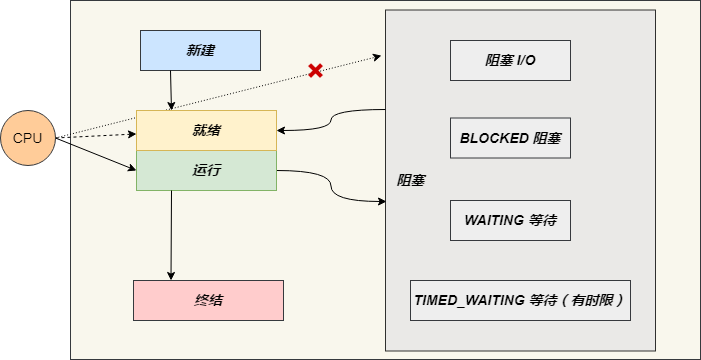

The diagram above was exported from draw.io. Its source (the exported page's mxGraphModel, read from the mxfile embedded in the PNG):
<mxGraphModel dx="1413" dy="583" grid="1" gridSize="10" guides="1" tooltips="1" connect="1" arrows="1" fold="1" page="1" pageScale="1" pageWidth="827" pageHeight="1169" math="0" shadow="0">
  <root>
    <mxCell id="0" />
    <mxCell id="1" parent="0" />
    <mxCell id="DJBZW0Ht9dmXV3jwoq11-2" value="" style="rounded=0;whiteSpace=wrap;html=1;labelBackgroundColor=none;fontSize=14;fillColor=#f9f7ed;strokeColor=#36393d;" vertex="1" parent="1">
      <mxGeometry x="120" y="60" width="630" height="359" as="geometry" />
    </mxCell>
    <mxCell id="DJBZW0Ht9dmXV3jwoq11-3" value="&lt;font style=&quot;font-size: 14px;&quot;&gt;&lt;b&gt;&lt;i&gt;新建&lt;/i&gt;&lt;/b&gt;&lt;/font&gt;" style="rounded=0;whiteSpace=wrap;html=1;fillColor=#cce5ff;strokeColor=#36393d;" vertex="1" parent="1">
      <mxGeometry x="190" y="90" width="120" height="40" as="geometry" />
    </mxCell>
    <mxCell id="DJBZW0Ht9dmXV3jwoq11-50" style="edgeStyle=orthogonalEdgeStyle;curved=1;rounded=0;orthogonalLoop=1;jettySize=auto;html=1;exitX=1;exitY=0.5;exitDx=0;exitDy=0;entryX=0.02;entryY=1.2;entryDx=0;entryDy=0;entryPerimeter=0;fontSize=14;" edge="1" parent="1" source="DJBZW0Ht9dmXV3jwoq11-4" target="DJBZW0Ht9dmXV3jwoq11-48">
      <mxGeometry relative="1" as="geometry" />
    </mxCell>
    <mxCell id="DJBZW0Ht9dmXV3jwoq11-4" value="&lt;font style=&quot;font-size: 14px;&quot;&gt;&lt;b&gt;&lt;i&gt;运行&lt;/i&gt;&lt;/b&gt;&lt;/font&gt;" style="rounded=0;whiteSpace=wrap;html=1;fillColor=#d5e8d4;strokeColor=#82b366;" vertex="1" parent="1">
      <mxGeometry x="186" y="210" width="140" height="40" as="geometry" />
    </mxCell>
    <mxCell id="DJBZW0Ht9dmXV3jwoq11-5" style="edgeStyle=none;rounded=0;orthogonalLoop=1;jettySize=auto;html=1;exitX=0.25;exitY=1;exitDx=0;exitDy=0;entryX=0.25;entryY=0;entryDx=0;entryDy=0;fontSize=14;" edge="1" parent="1" source="DJBZW0Ht9dmXV3jwoq11-3" target="DJBZW0Ht9dmXV3jwoq11-32">
      <mxGeometry relative="1" as="geometry" />
    </mxCell>
    <mxCell id="DJBZW0Ht9dmXV3jwoq11-6" value="&lt;font style=&quot;font-size: 14px;&quot;&gt;&lt;b&gt;&lt;i&gt;终结&lt;/i&gt;&lt;/b&gt;&lt;/font&gt;" style="rounded=0;whiteSpace=wrap;html=1;fillColor=#ffcccc;strokeColor=#36393d;" vertex="1" parent="1">
      <mxGeometry x="183" y="340" width="150" height="40" as="geometry" />
    </mxCell>
    <mxCell id="DJBZW0Ht9dmXV3jwoq11-7" style="edgeStyle=none;rounded=0;orthogonalLoop=1;jettySize=auto;html=1;exitX=0.25;exitY=1;exitDx=0;exitDy=0;entryX=0.25;entryY=0;entryDx=0;entryDy=0;fontSize=14;labelBorderColor=none;" edge="1" parent="1" source="DJBZW0Ht9dmXV3jwoq11-4" target="DJBZW0Ht9dmXV3jwoq11-6">
      <mxGeometry relative="1" as="geometry" />
    </mxCell>
    <mxCell id="DJBZW0Ht9dmXV3jwoq11-29" style="rounded=0;orthogonalLoop=1;jettySize=auto;html=1;exitX=1;exitY=0.5;exitDx=0;exitDy=0;entryX=0;entryY=0.5;entryDx=0;entryDy=0;labelBorderColor=none;fontSize=14;fontColor=#000000;strokeColor=#000000;" edge="1" parent="1" source="DJBZW0Ht9dmXV3jwoq11-30" target="DJBZW0Ht9dmXV3jwoq11-4">
      <mxGeometry relative="1" as="geometry" />
    </mxCell>
    <mxCell id="DJBZW0Ht9dmXV3jwoq11-49" style="edgeStyle=orthogonalEdgeStyle;curved=1;rounded=0;orthogonalLoop=1;jettySize=auto;html=1;exitX=0.004;exitY=0.293;exitDx=0;exitDy=0;entryX=1;entryY=0.5;entryDx=0;entryDy=0;fontSize=14;exitPerimeter=0;" edge="1" parent="1" source="DJBZW0Ht9dmXV3jwoq11-47" target="DJBZW0Ht9dmXV3jwoq11-32">
      <mxGeometry relative="1" as="geometry" />
    </mxCell>
    <mxCell id="DJBZW0Ht9dmXV3jwoq11-47" value="" style="rounded=0;whiteSpace=wrap;html=1;opacity=80;fillColor=#E6E6E6;perimeterSpacing=1;" vertex="1" parent="1">
      <mxGeometry x="435" y="69.5" width="270" height="341" as="geometry" />
    </mxCell>
    <mxCell id="DJBZW0Ht9dmXV3jwoq11-51" style="edgeStyle=none;rounded=0;orthogonalLoop=1;jettySize=auto;html=1;exitX=1;exitY=0.5;exitDx=0;exitDy=0;entryX=-0.011;entryY=0.136;entryDx=0;entryDy=0;entryPerimeter=0;fontSize=14;dashed=1;dashPattern=1 2;" edge="1" parent="1" source="DJBZW0Ht9dmXV3jwoq11-30" target="DJBZW0Ht9dmXV3jwoq11-47">
      <mxGeometry relative="1" as="geometry" />
    </mxCell>
    <mxCell id="DJBZW0Ht9dmXV3jwoq11-53" value="&lt;font color=&quot;#cc0000&quot; style=&quot;font-size: 30px;&quot;&gt;&lt;b&gt;×&lt;/b&gt;&lt;/font&gt;" style="edgeLabel;html=1;align=center;verticalAlign=middle;resizable=0;points=[];fontSize=14;labelBackgroundColor=none;" vertex="1" connectable="0" parent="DJBZW0Ht9dmXV3jwoq11-51">
      <mxGeometry x="0.5919" y="2" relative="1" as="geometry">
        <mxPoint as="offset" />
      </mxGeometry>
    </mxCell>
    <mxCell id="DJBZW0Ht9dmXV3jwoq11-52" style="edgeStyle=none;rounded=0;orthogonalLoop=1;jettySize=auto;html=1;exitX=1;exitY=0.5;exitDx=0;exitDy=0;dashed=1;fontSize=14;" edge="1" parent="1" source="DJBZW0Ht9dmXV3jwoq11-30" target="DJBZW0Ht9dmXV3jwoq11-32">
      <mxGeometry relative="1" as="geometry" />
    </mxCell>
    <mxCell id="DJBZW0Ht9dmXV3jwoq11-30" value="CPU" style="ellipse;whiteSpace=wrap;html=1;aspect=fixed;labelBackgroundColor=none;fontSize=14;fillColor=#ffcc99;strokeColor=#36393d;" vertex="1" parent="1">
      <mxGeometry x="50" y="170" width="55" height="55" as="geometry" />
    </mxCell>
    <mxCell id="DJBZW0Ht9dmXV3jwoq11-32" value="&lt;font style=&quot;font-size: 14px;&quot;&gt;&lt;b&gt;&lt;i&gt;就绪&lt;/i&gt;&lt;/b&gt;&lt;/font&gt;" style="rounded=0;whiteSpace=wrap;html=1;fillColor=#fff2cc;strokeColor=#d6b656;" vertex="1" parent="1">
      <mxGeometry x="186" y="170" width="140" height="40" as="geometry" />
    </mxCell>
    <mxCell id="DJBZW0Ht9dmXV3jwoq11-12" value="&lt;font style=&quot;font-size: 14px;&quot;&gt;&lt;b&gt;&lt;i&gt;WAITING 等待&lt;/i&gt;&lt;/b&gt;&lt;/font&gt;" style="rounded=0;whiteSpace=wrap;html=1;fillColor=#eeeeee;strokeColor=#36393d;" vertex="1" parent="1">
      <mxGeometry x="500" y="260" width="120" height="40" as="geometry" />
    </mxCell>
    <mxCell id="DJBZW0Ht9dmXV3jwoq11-9" value="&lt;font style=&quot;font-size: 14px;&quot;&gt;&lt;b&gt;&lt;i&gt;BLOCKED 阻塞&lt;/i&gt;&lt;/b&gt;&lt;/font&gt;" style="rounded=0;whiteSpace=wrap;html=1;fillColor=#eeeeee;strokeColor=#36393d;" vertex="1" parent="1">
      <mxGeometry x="500" y="177.5" width="120" height="40" as="geometry" />
    </mxCell>
    <mxCell id="DJBZW0Ht9dmXV3jwoq11-46" value="&lt;font style=&quot;font-size: 14px;&quot;&gt;&lt;b&gt;&lt;i&gt;阻塞 I/O&lt;/i&gt;&lt;/b&gt;&lt;/font&gt;" style="rounded=0;whiteSpace=wrap;html=1;fillColor=#eeeeee;strokeColor=#36393d;" vertex="1" parent="1">
      <mxGeometry x="500" y="100" width="120" height="40" as="geometry" />
    </mxCell>
    <mxCell id="DJBZW0Ht9dmXV3jwoq11-18" value="&lt;font style=&quot;font-size: 14px;&quot;&gt;&lt;b&gt;&lt;i&gt;TIMED_WAITING 等待（有时限）&lt;/i&gt;&lt;/b&gt;&lt;/font&gt;" style="rounded=0;whiteSpace=wrap;html=1;fillColor=#eeeeee;strokeColor=#36393d;" vertex="1" parent="1">
      <mxGeometry x="460" y="340" width="220" height="40" as="geometry" />
    </mxCell>
    <mxCell id="DJBZW0Ht9dmXV3jwoq11-48" value="&lt;font style=&quot;font-size: 14px;&quot;&gt;&lt;b&gt;&lt;i&gt;阻塞&lt;/i&gt;&lt;/b&gt;&lt;/font&gt;" style="text;html=1;resizable=0;autosize=1;align=center;verticalAlign=middle;points=[];fillColor=none;strokeColor=none;rounded=0;opacity=0;" vertex="1" parent="1">
      <mxGeometry x="435" y="225" width="50" height="30" as="geometry" />
    </mxCell>
  </root>
</mxGraphModel>